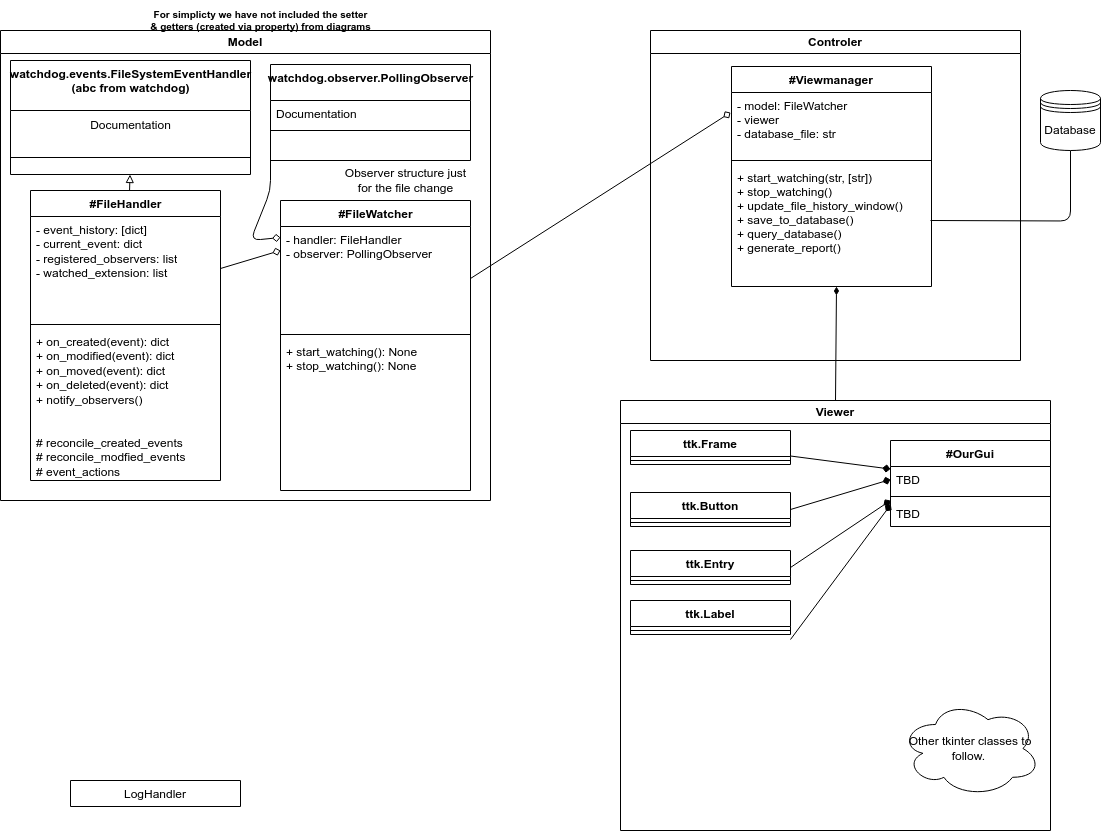

The diagram above was exported from draw.io. Its source (the exported page's mxGraphModel, read from the mxfile embedded in the PNG):
<mxGraphModel dx="1060" dy="788" grid="1" gridSize="10" guides="1" tooltips="1" connect="1" arrows="1" fold="1" page="1" pageScale="1" pageWidth="1100" pageHeight="850" math="0" shadow="0">
  <root>
    <mxCell id="0" />
    <mxCell id="1" parent="0" />
    <mxCell id="35" value="Model" style="swimlane;whiteSpace=wrap;html=1;" parent="1" vertex="1">
      <mxGeometry y="40" width="490" height="470" as="geometry">
        <mxRectangle y="30" width="80" height="30" as="alternateBounds" />
      </mxGeometry>
    </mxCell>
    <mxCell id="2" value="watchdog.events.FileSystemEventHandler&lt;br&gt;(abc from watchdog)" style="swimlane;fontStyle=1;align=center;verticalAlign=top;childLayout=stackLayout;horizontal=1;startSize=50;horizontalStack=0;resizeParent=1;resizeParentMax=0;resizeLast=0;collapsible=1;marginBottom=0;html=1;" parent="35" vertex="1">
      <mxGeometry x="10" y="30" width="240" height="114" as="geometry" />
    </mxCell>
    <mxCell id="7" value="&lt;a href=&quot;https://python-watchdog.readthedocs.io/en/latest/api.html#watchdog.events.FileSystemEventHandler&quot;&gt;Documentation&lt;/a&gt;" style="text;html=1;align=center;verticalAlign=middle;resizable=0;points=[];autosize=1;strokeColor=none;fillColor=none;" parent="2" vertex="1">
      <mxGeometry y="50" width="240" height="30" as="geometry" />
    </mxCell>
    <mxCell id="4" value="" style="line;strokeWidth=1;fillColor=none;align=left;verticalAlign=middle;spacingTop=-1;spacingLeft=3;spacingRight=3;rotatable=0;labelPosition=right;points=[];portConstraint=eastwest;strokeColor=inherit;" parent="2" vertex="1">
      <mxGeometry y="80" width="240" height="34" as="geometry" />
    </mxCell>
    <mxCell id="8" value="#FileHandler" style="swimlane;fontStyle=1;align=center;verticalAlign=top;childLayout=stackLayout;horizontal=1;startSize=26;horizontalStack=0;resizeParent=1;resizeParentMax=0;resizeLast=0;collapsible=1;marginBottom=0;html=1;" parent="35" vertex="1">
      <mxGeometry x="30" y="160" width="190" height="290" as="geometry">
        <mxRectangle x="640" y="210" width="110" height="30" as="alternateBounds" />
      </mxGeometry>
    </mxCell>
    <mxCell id="9" value="- event_history: [dict]&lt;br&gt;- current_event: dict&lt;br&gt;- registered_observers: list&lt;br&gt;- watched_extension: list&lt;div&gt;&lt;br/&gt;&lt;/div&gt;" style="text;strokeColor=none;fillColor=none;align=left;verticalAlign=top;spacingLeft=4;spacingRight=4;overflow=hidden;rotatable=0;points=[[0,0.5],[1,0.5]];portConstraint=eastwest;html=1;" parent="8" vertex="1">
      <mxGeometry y="26" width="190" height="104" as="geometry" />
    </mxCell>
    <mxCell id="10" value="" style="line;strokeWidth=1;fillColor=none;align=left;verticalAlign=middle;spacingTop=-1;spacingLeft=3;spacingRight=3;rotatable=0;labelPosition=right;points=[];portConstraint=eastwest;strokeColor=inherit;html=1;" parent="8" vertex="1">
      <mxGeometry y="130" width="190" height="8" as="geometry" />
    </mxCell>
    <mxCell id="11" value="+ on_created(event): dict&lt;br&gt;+ on_modified(event): dict&lt;br&gt;+ on_moved(event): dict&lt;br&gt;+ on_deleted(event): dict&lt;br&gt;+ notify_observers()&lt;div&gt;&lt;font color=&quot;#ffffff&quot;&gt;+ register_observer()&lt;/font&gt;&lt;/div&gt;&lt;div&gt;&lt;font color=&quot;#ffffff&quot;&gt;+ unregister_observer()&lt;br&gt;&lt;/font&gt;&lt;div&gt;# reconcile_created_events&lt;/div&gt;&lt;div&gt;# reconcile_modfied_events&lt;/div&gt;&lt;div&gt;# event_actions&lt;/div&gt;&lt;/div&gt;" style="text;strokeColor=none;fillColor=none;align=left;verticalAlign=top;spacingLeft=4;spacingRight=4;overflow=hidden;rotatable=0;points=[[0,0.5],[1,0.5]];portConstraint=eastwest;html=1;" parent="8" vertex="1">
      <mxGeometry y="138" width="190" height="152" as="geometry" />
    </mxCell>
    <mxCell id="12" value="" style="edgeStyle=none;html=1;endArrow=block;endFill=0;" parent="35" source="8" target="4" edge="1">
      <mxGeometry relative="1" as="geometry" />
    </mxCell>
    <mxCell id="123" value="#FileWatcher" style="swimlane;fontStyle=1;align=center;verticalAlign=top;childLayout=stackLayout;horizontal=1;startSize=26;horizontalStack=0;resizeParent=1;resizeParentMax=0;resizeLast=0;collapsible=1;marginBottom=0;html=1;" vertex="1" parent="35">
      <mxGeometry x="280" y="170" width="190" height="290" as="geometry">
        <mxRectangle x="640" y="210" width="110" height="30" as="alternateBounds" />
      </mxGeometry>
    </mxCell>
    <mxCell id="124" value="- handler: FileHandler&lt;div&gt;- observer: PollingObserver&lt;/div&gt;" style="text;strokeColor=none;fillColor=none;align=left;verticalAlign=top;spacingLeft=4;spacingRight=4;overflow=hidden;rotatable=0;points=[[0,0.5],[1,0.5]];portConstraint=eastwest;html=1;" vertex="1" parent="123">
      <mxGeometry y="26" width="190" height="104" as="geometry" />
    </mxCell>
    <mxCell id="125" value="" style="line;strokeWidth=1;fillColor=none;align=left;verticalAlign=middle;spacingTop=-1;spacingLeft=3;spacingRight=3;rotatable=0;labelPosition=right;points=[];portConstraint=eastwest;strokeColor=inherit;html=1;" vertex="1" parent="123">
      <mxGeometry y="130" width="190" height="8" as="geometry" />
    </mxCell>
    <mxCell id="126" value="+ start_watching(): None&lt;div&gt;+ stop_watching(): None&lt;/div&gt;" style="text;strokeColor=none;fillColor=none;align=left;verticalAlign=top;spacingLeft=4;spacingRight=4;overflow=hidden;rotatable=0;points=[[0,0.5],[1,0.5]];portConstraint=eastwest;html=1;" vertex="1" parent="123">
      <mxGeometry y="138" width="190" height="152" as="geometry" />
    </mxCell>
    <mxCell id="129" style="edgeStyle=none;html=1;exitX=1;exitY=0.5;exitDx=0;exitDy=0;endArrow=diamond;endFill=0;" edge="1" parent="35" source="9">
      <mxGeometry relative="1" as="geometry">
        <mxPoint x="280" y="220" as="targetPoint" />
      </mxGeometry>
    </mxCell>
    <mxCell id="14" value="watchdog.observer.PollingObserver" style="swimlane;fontStyle=1;align=center;verticalAlign=top;childLayout=stackLayout;horizontal=1;startSize=36;horizontalStack=0;resizeParent=1;resizeParentMax=0;resizeLast=0;collapsible=1;marginBottom=0;html=1;" parent="35" vertex="1">
      <mxGeometry x="270" y="34" width="200" height="96" as="geometry">
        <mxRectangle x="20" y="200" width="210" height="36" as="alternateBounds" />
      </mxGeometry>
    </mxCell>
    <mxCell id="15" value="&lt;a href=&quot;https://python-watchdog.readthedocs.io/en/latest/api.html#watchdog.observers.api.BaseObserver&quot;&gt;Documentation&lt;/a&gt;" style="text;strokeColor=none;fillColor=none;align=left;verticalAlign=top;spacingLeft=4;spacingRight=4;overflow=hidden;rotatable=0;points=[[0,0.5],[1,0.5]];portConstraint=eastwest;html=1;" parent="14" vertex="1">
      <mxGeometry y="36" width="200" height="26" as="geometry" />
    </mxCell>
    <mxCell id="16" value="" style="line;strokeWidth=1;fillColor=none;align=left;verticalAlign=middle;spacingTop=-1;spacingLeft=3;spacingRight=3;rotatable=0;labelPosition=right;points=[];portConstraint=eastwest;strokeColor=inherit;html=1;" parent="14" vertex="1">
      <mxGeometry y="62" width="200" height="8" as="geometry" />
    </mxCell>
    <mxCell id="17" value="&amp;nbsp;&amp;nbsp;" style="text;strokeColor=none;fillColor=none;align=left;verticalAlign=top;spacingLeft=4;spacingRight=4;overflow=hidden;rotatable=0;points=[[0,0.5],[1,0.5]];portConstraint=eastwest;html=1;" parent="14" vertex="1">
      <mxGeometry y="70" width="200" height="26" as="geometry" />
    </mxCell>
    <mxCell id="18" style="edgeStyle=none;html=1;strokeColor=none;endArrow=diamondThin;endFill=1;" parent="35" source="9" target="15" edge="1">
      <mxGeometry relative="1" as="geometry" />
    </mxCell>
    <mxCell id="28" value="Observer structure just &lt;br&gt;for the file change" style="text;html=1;align=center;verticalAlign=middle;resizable=0;points=[];autosize=1;strokeColor=none;fillColor=none;" parent="35" vertex="1">
      <mxGeometry x="335" y="130" width="140" height="40" as="geometry" />
    </mxCell>
    <mxCell id="131" style="edgeStyle=none;html=1;exitX=0;exitY=0.5;exitDx=0;exitDy=0;entryX=0;entryY=0.106;entryDx=0;entryDy=0;entryPerimeter=0;endArrow=diamond;endFill=0;" edge="1" parent="35" source="17" target="124">
      <mxGeometry relative="1" as="geometry">
        <Array as="points">
          <mxPoint x="270" y="160" />
          <mxPoint x="250" y="210" />
        </Array>
      </mxGeometry>
    </mxCell>
    <mxCell id="64" value="Controler" style="swimlane;whiteSpace=wrap;html=1;" parent="1" vertex="1">
      <mxGeometry x="650" y="40" width="370" height="330" as="geometry">
        <mxRectangle x="540" y="-35" width="140" height="30" as="alternateBounds" />
      </mxGeometry>
    </mxCell>
    <mxCell id="36" value="#Viewmanager" style="swimlane;fontStyle=1;align=center;verticalAlign=top;childLayout=stackLayout;horizontal=1;startSize=26;horizontalStack=0;resizeParent=1;resizeParentMax=0;resizeLast=0;collapsible=1;marginBottom=0;" parent="64" vertex="1">
      <mxGeometry x="81" y="36" width="200" height="220" as="geometry" />
    </mxCell>
    <mxCell id="37" value="- model: FileWatcher&#10;- viewer&#10;- database_file: str" style="text;strokeColor=none;fillColor=none;align=left;verticalAlign=top;spacingLeft=4;spacingRight=4;overflow=hidden;rotatable=0;points=[[0,0.5],[1,0.5]];portConstraint=eastwest;" parent="36" vertex="1">
      <mxGeometry y="26" width="200" height="64" as="geometry" />
    </mxCell>
    <mxCell id="38" value="" style="line;strokeWidth=1;fillColor=none;align=left;verticalAlign=middle;spacingTop=-1;spacingLeft=3;spacingRight=3;rotatable=0;labelPosition=right;points=[];portConstraint=eastwest;strokeColor=inherit;" parent="36" vertex="1">
      <mxGeometry y="90" width="200" height="8" as="geometry" />
    </mxCell>
    <mxCell id="39" value="+ start_watching(str, [str])&#10;+ stop_watching()&#10;+ update_file_history_window()&#10;+ save_to_database()&#10;+ query_database()&#10;+ generate_report()" style="text;strokeColor=none;fillColor=none;align=left;verticalAlign=top;spacingLeft=4;spacingRight=4;overflow=hidden;rotatable=0;points=[[0,0.5],[1,0.5]];portConstraint=eastwest;" parent="36" vertex="1">
      <mxGeometry y="98" width="200" height="122" as="geometry" />
    </mxCell>
    <mxCell id="114" value="" style="endArrow=none;html=1;edgeStyle=orthogonalEdgeStyle;entryX=0.5;entryY=1;entryDx=0;entryDy=0;" parent="64" target="113" edge="1">
      <mxGeometry relative="1" as="geometry">
        <mxPoint x="280" y="190" as="sourcePoint" />
        <mxPoint x="460" y="150" as="targetPoint" />
      </mxGeometry>
    </mxCell>
    <mxCell id="116" value="child" style="edgeLabel;resizable=0;html=1;align=right;verticalAlign=bottom;" parent="114" connectable="0" vertex="1">
      <mxGeometry x="1" relative="1" as="geometry" />
    </mxCell>
    <mxCell id="85" style="edgeStyle=none;html=1;exitX=0.5;exitY=0;exitDx=0;exitDy=0;entryX=0.525;entryY=1;entryDx=0;entryDy=0;entryPerimeter=0;endArrow=diamondThin;endFill=1;" parent="1" source="65" target="39" edge="1">
      <mxGeometry relative="1" as="geometry" />
    </mxCell>
    <mxCell id="65" value="Viewer" style="swimlane;whiteSpace=wrap;html=1;" parent="1" vertex="1">
      <mxGeometry x="620" y="410" width="430" height="430" as="geometry" />
    </mxCell>
    <mxCell id="66" value="ttk.Frame" style="swimlane;fontStyle=1;align=center;verticalAlign=top;childLayout=stackLayout;horizontal=1;startSize=26;horizontalStack=0;resizeParent=1;resizeParentMax=0;resizeLast=0;collapsible=1;marginBottom=0;" parent="65" vertex="1">
      <mxGeometry x="10" y="30" width="160" height="34" as="geometry" />
    </mxCell>
    <mxCell id="68" value="" style="line;strokeWidth=1;fillColor=none;align=left;verticalAlign=middle;spacingTop=-1;spacingLeft=3;spacingRight=3;rotatable=0;labelPosition=right;points=[];portConstraint=eastwest;strokeColor=inherit;" parent="66" vertex="1">
      <mxGeometry y="26" width="160" height="8" as="geometry" />
    </mxCell>
    <mxCell id="80" value="#OurGui" style="swimlane;fontStyle=1;align=center;verticalAlign=top;childLayout=stackLayout;horizontal=1;startSize=26;horizontalStack=0;resizeParent=1;resizeParentMax=0;resizeLast=0;collapsible=1;marginBottom=0;" parent="65" vertex="1">
      <mxGeometry x="270" y="40" width="160" height="86" as="geometry" />
    </mxCell>
    <mxCell id="81" value="TBD" style="text;strokeColor=none;fillColor=none;align=left;verticalAlign=top;spacingLeft=4;spacingRight=4;overflow=hidden;rotatable=0;points=[[0,0.5],[1,0.5]];portConstraint=eastwest;" parent="80" vertex="1">
      <mxGeometry y="26" width="160" height="26" as="geometry" />
    </mxCell>
    <mxCell id="82" value="" style="line;strokeWidth=1;fillColor=none;align=left;verticalAlign=middle;spacingTop=-1;spacingLeft=3;spacingRight=3;rotatable=0;labelPosition=right;points=[];portConstraint=eastwest;strokeColor=inherit;" parent="80" vertex="1">
      <mxGeometry y="52" width="160" height="8" as="geometry" />
    </mxCell>
    <mxCell id="83" value="TBD" style="text;strokeColor=none;fillColor=none;align=left;verticalAlign=top;spacingLeft=4;spacingRight=4;overflow=hidden;rotatable=0;points=[[0,0.5],[1,0.5]];portConstraint=eastwest;" parent="80" vertex="1">
      <mxGeometry y="60" width="160" height="26" as="geometry" />
    </mxCell>
    <mxCell id="97" value="ttk.Button" style="swimlane;fontStyle=1;align=center;verticalAlign=top;childLayout=stackLayout;horizontal=1;startSize=26;horizontalStack=0;resizeParent=1;resizeParentMax=0;resizeLast=0;collapsible=1;marginBottom=0;" parent="65" vertex="1">
      <mxGeometry x="10" y="92" width="160" height="34" as="geometry" />
    </mxCell>
    <mxCell id="99" value="" style="line;strokeWidth=1;fillColor=none;align=left;verticalAlign=middle;spacingTop=-1;spacingLeft=3;spacingRight=3;rotatable=0;labelPosition=right;points=[];portConstraint=eastwest;strokeColor=inherit;" parent="97" vertex="1">
      <mxGeometry y="26" width="160" height="8" as="geometry" />
    </mxCell>
    <mxCell id="101" style="edgeStyle=none;html=1;exitX=1;exitY=0.75;exitDx=0;exitDy=0;endArrow=diamond;endFill=1;" parent="65" source="66" target="81" edge="1">
      <mxGeometry relative="1" as="geometry">
        <mxPoint x="170.00000000000023" y="69" as="sourcePoint" />
      </mxGeometry>
    </mxCell>
    <mxCell id="102" style="edgeStyle=none;html=1;exitX=1;exitY=0.5;exitDx=0;exitDy=0;endArrow=diamond;endFill=1;entryX=0;entryY=0.5;entryDx=0;entryDy=0;" parent="65" source="97" edge="1" target="81">
      <mxGeometry relative="1" as="geometry">
        <mxPoint x="170.00000000000023" y="165" as="sourcePoint" />
        <mxPoint x="320" y="90" as="targetPoint" />
      </mxGeometry>
    </mxCell>
    <mxCell id="103" value="ttk.Entry" style="swimlane;fontStyle=1;align=center;verticalAlign=top;childLayout=stackLayout;horizontal=1;startSize=26;horizontalStack=0;resizeParent=1;resizeParentMax=0;resizeLast=0;collapsible=1;marginBottom=0;" parent="65" vertex="1">
      <mxGeometry x="10" y="150" width="160" height="34" as="geometry" />
    </mxCell>
    <mxCell id="105" value="" style="line;strokeWidth=1;fillColor=none;align=left;verticalAlign=middle;spacingTop=-1;spacingLeft=3;spacingRight=3;rotatable=0;labelPosition=right;points=[];portConstraint=eastwest;strokeColor=inherit;" parent="103" vertex="1">
      <mxGeometry y="26" width="160" height="8" as="geometry" />
    </mxCell>
    <mxCell id="107" style="edgeStyle=none;html=1;exitX=1;exitY=0.5;exitDx=0;exitDy=0;endArrow=diamond;endFill=1;" parent="65" source="103" edge="1">
      <mxGeometry relative="1" as="geometry">
        <mxPoint x="170.00000000000023" y="269" as="sourcePoint" />
        <mxPoint x="270" y="100" as="targetPoint" />
      </mxGeometry>
    </mxCell>
    <mxCell id="108" value="ttk.Label" style="swimlane;fontStyle=1;align=center;verticalAlign=top;childLayout=stackLayout;horizontal=1;startSize=26;horizontalStack=0;resizeParent=1;resizeParentMax=0;resizeLast=0;collapsible=1;marginBottom=0;" parent="65" vertex="1">
      <mxGeometry x="10" y="200" width="160" height="34" as="geometry" />
    </mxCell>
    <mxCell id="110" value="" style="line;strokeWidth=1;fillColor=none;align=left;verticalAlign=middle;spacingTop=-1;spacingLeft=3;spacingRight=3;rotatable=0;labelPosition=right;points=[];portConstraint=eastwest;strokeColor=inherit;" parent="108" vertex="1">
      <mxGeometry y="26" width="160" height="8" as="geometry" />
    </mxCell>
    <mxCell id="112" style="edgeStyle=none;html=1;exitX=1;exitY=0.5;exitDx=0;exitDy=0;entryX=0.002;entryY=0.154;entryDx=0;entryDy=0;entryPerimeter=0;endArrow=diamond;endFill=1;" parent="65" target="83" edge="1">
      <mxGeometry relative="1" as="geometry">
        <mxPoint x="170.00000000000023" y="239" as="sourcePoint" />
      </mxGeometry>
    </mxCell>
    <mxCell id="117" value="Other tkinter classes to follow.&amp;nbsp;" style="ellipse;shape=cloud;whiteSpace=wrap;html=1;" parent="65" vertex="1">
      <mxGeometry x="280" y="300" width="140" height="96" as="geometry" />
    </mxCell>
    <mxCell id="86" value="LogHandler" style="swimlane;fontStyle=0;align=center;verticalAlign=top;childLayout=stackLayout;horizontal=1;startSize=26;horizontalStack=0;resizeParent=1;resizeLast=0;collapsible=1;marginBottom=0;rounded=0;shadow=0;strokeWidth=1;" parent="1" vertex="1" collapsed="1">
      <mxGeometry x="70" y="790" width="170" height="26" as="geometry">
        <mxRectangle x="140" y="565" width="160" height="230" as="alternateBounds" />
      </mxGeometry>
    </mxCell>
    <mxCell id="87" value="+ addLog(entry: String)&#10;+ getLogs(): List&lt;String&gt;&#10;+ clearLogs()" style="text;align=left;verticalAlign=top;spacingLeft=4;spacingRight=4;overflow=hidden;rotatable=0;points=[[0,0.5],[1,0.5]];portConstraint=eastwest;" parent="86" vertex="1">
      <mxGeometry y="26" width="160" height="74" as="geometry" />
    </mxCell>
    <mxCell id="118" value="&lt;font style=&quot;font-size: 10px;&quot;&gt;We would love to figure out how to add logging to this. We'll see if we get there.&amp;nbsp;&lt;/font&gt;" style="ellipse;shape=cloud;whiteSpace=wrap;html=1;" parent="86" vertex="1">
      <mxGeometry y="100" width="160" height="130" as="geometry" />
    </mxCell>
    <mxCell id="113" value="Database" style="shape=datastore;whiteSpace=wrap;html=1;" parent="1" vertex="1">
      <mxGeometry x="1040" y="100" width="60" height="60" as="geometry" />
    </mxCell>
    <mxCell id="120" value="&lt;span style=&quot;&quot;&gt;&lt;b&gt;For simplicty we have not included the setter &lt;br&gt;&amp;amp; getters (created via property) from diagrams&lt;/b&gt;&lt;/span&gt;" style="text;html=1;align=center;verticalAlign=middle;resizable=0;points=[];autosize=1;strokeColor=none;fillColor=none;fontSize=10;" parent="1" vertex="1">
      <mxGeometry x="140" y="10" width="240" height="40" as="geometry" />
    </mxCell>
    <mxCell id="130" style="edgeStyle=none;html=1;exitX=1;exitY=0.5;exitDx=0;exitDy=0;entryX=-0.005;entryY=0.313;entryDx=0;entryDy=0;entryPerimeter=0;endArrow=diamond;endFill=0;" edge="1" parent="1" source="124" target="37">
      <mxGeometry relative="1" as="geometry" />
    </mxCell>
  </root>
</mxGraphModel>